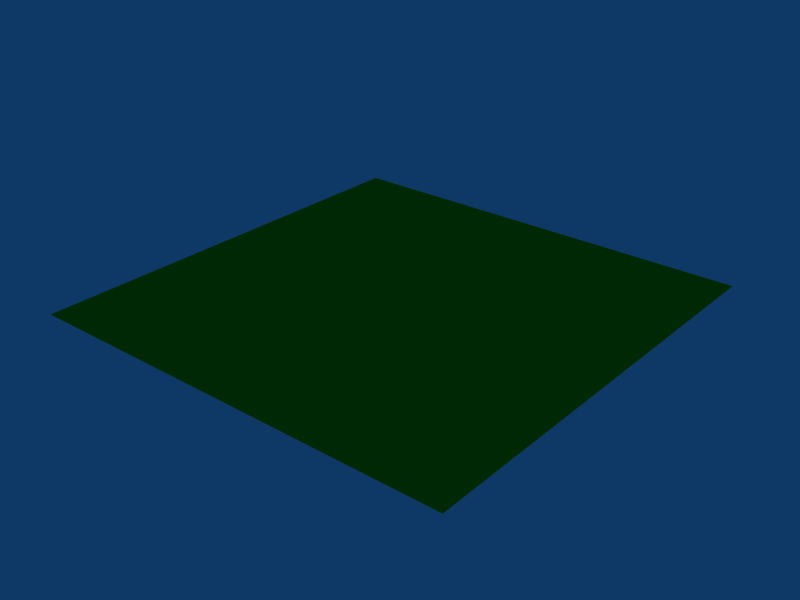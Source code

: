 # Source: moss.blend  (saved by Blender 2.46.0; exported with 4.5.12 LTS)
import bpy
from mathutils import Matrix  # noqa: F401  (used for matrix-valued properties, if any)

bpy.ops.wm.read_factory_settings(use_empty=True)
scene = bpy.context.scene
scene.name = 'Scene'

# ---- collections
col_collection_1 = bpy.data.collections.new('Collection 1'); scene.collection.children.link(col_collection_1)

# ---- materials (node trees are filled in below, after node groups)
mat_moss = bpy.data.materials.new('Moss')
mat_moss.alpha_threshold = 0.0
mat_moss.diffuse_color = (0.0, 0.7185, 0.03923, 1.0)
mat_moss.specular_color = (0.0, 0.0, 0.0)
mat_moss.roughness = 0.5
mat_moss.line_color = (0.0, 0.0, 0.0, 1.0)

# ---- material node trees

# ---- world
world_world = bpy.data.worlds.new('World'); scene.world = world_world
world_world.color = (0.05656, 0.2208, 0.4)
world_world.use_sun_shadow = False
world_world.sun_shadow_jitter_overblur = 0.0
world_world.cycles.sampling_method = 'MANUAL'
world_world.cycles.sample_map_resolution = 256

# ---- meshes
me_plane = bpy.data.meshes.new('Plane')
me_plane.from_pydata([(1.0, 1.0, 0.0), (1.0, -1.0, 0.0), (-1.0, -1.0, 0.0), (-1.0, 1.0, 0.0)], [], [(0, 3, 2, 1)])
me_plane.materials.append(mat_moss)
me_plane.use_remesh_preserve_volume = False
me_plane.use_remesh_preserve_attributes = False
me_plane.use_mirror_vertex_groups = False
me_plane.update()

# ---- objects
ob_plane = bpy.data.objects.new('Plane', me_plane)

# ---- transforms, parenting, visibility, modifiers, constraints
ob_plane.location = (0.0, 0.0, 0.0)
ob_plane.lock_rotations_4d = False
ob_plane.empty_display_type = 'ARROWS'
ob_plane.color = (0.0, 0.0, 0.0, 1.0)
ob_plane.lineart.crease_threshold = 0.0

# ---- collection membership
col_collection_1.objects.link(ob_plane)

# ---- scene / render settings (as saved in the file)
scene.frame_start = 1; scene.frame_end = 250; scene.frame_set(1)
scene.render.engine = 'BLENDER_EEVEE_NEXT'
scene.render.image_settings.file_format = 'JPEG'
scene.render.image_settings.color_mode = 'RGB'
scene.render.image_settings.compression = 90
scene.render.resolution_x = 800
scene.render.resolution_y = 600
scene.render.pixel_aspect_x = 100.0
scene.render.pixel_aspect_y = 100.0
scene.render.fps = 25
scene.render.dither_intensity = 0.0
scene.render.use_compositing = False
scene.render.use_sequencer = False
scene.render.bake_margin = 2
scene.render.bake_bias = 0.0
scene.render.use_stamp_time = False
scene.render.use_stamp_date = False
scene.render.use_stamp_frame = False
scene.render.use_stamp_camera = False
scene.render.use_stamp_scene = False
scene.render.use_stamp_filename = False
scene.render.use_stamp_render_time = False
scene.render.stamp_font_size = 0
scene.cycles.use_denoising = False
scene.cycles.samples = 10
scene.cycles.sampling_pattern = 'TABULATED_SOBOL'
scene.cycles.light_sampling_threshold = 0.0
scene.cycles.use_adaptive_sampling = False
scene.cycles.use_light_tree = False
scene.cycles.blur_glossy = 0.0
scene.cycles.volume_bounces = 1
scene.cycles.pixel_filter_type = 'GAUSSIAN'
scene.cycles.sample_clamp_indirect = 0.0
scene.view_settings.view_transform = 'Raw'
bpy.context.view_layer.update()

# ---- added for rendering (the .blend has no active camera): camera
cam_auto = bpy.data.cameras.new('AutoCamera')
cam_auto.lens = 50.0
cam_auto.sensor_width = 36.0
cam_auto.clip_end = 1000.0
ob_auto_camera = bpy.data.objects.new('AutoCamera', cam_auto)
scene.collection.objects.link(ob_auto_camera)
ob_auto_camera.location = (2.61693, -3.14032, 2.09354)
ob_auto_camera.rotation_euler = (1.09748, -7.21219e-08, 0.694738)
scene.camera = ob_auto_camera
bpy.context.view_layer.update()

